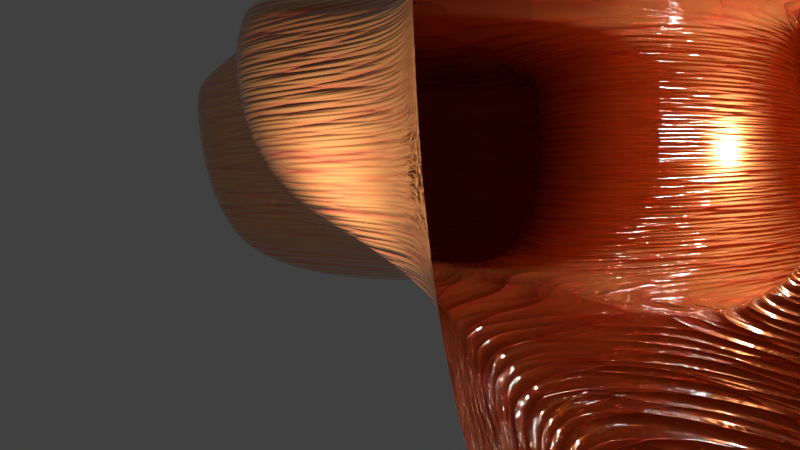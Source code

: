 # Source: cave.blend  (saved by Blender 2.79.0; exported with 4.5.12 LTS)
import bpy
from mathutils import Matrix  # noqa: F401  (used for matrix-valued properties, if any)

bpy.ops.wm.read_factory_settings(use_empty=True)
scene = bpy.context.scene
scene.name = 'Scene'

# ---- collections
col_collection_1 = bpy.data.collections.new('Collection 1'); scene.collection.children.link(col_collection_1)

# ---- materials (node trees are filled in below, after node groups)
mat_cave = bpy.data.materials.new('Cave')
mat_cave.alpha_threshold = 0.0
mat_cave.roughness = 0.5

# ---- material node trees
mat_cave.use_nodes = True; mat_cave.node_tree.nodes.clear()
_N = mat_cave.node_tree.nodes; _L = mat_cave.node_tree.links
n0 = _N.new('ShaderNodeMapping'); n0.name = 'Mapping'; n0.location = (-653, 280)
n0.inputs[3].default_value = (1.0, 1.0, 9.5)
n1 = _N.new('ShaderNodeTexCoord'); n1.name = 'Texture Coordinate'; n1.location = (-898, 275)
n2 = _N.new('ShaderNodeTexVoronoi'); n2.name = 'Voronoi Texture'; n2.location = (-284, 267)
n2.inputs[2].default_value = 12.1
n3 = _N.new('ShaderNodeBump'); n3.name = 'Bump'; n3.location = (-114, 42)
n3.inputs[0].default_value = 0.6848
n3.inputs[1].default_value = 0.1
n3.inputs[2].default_value = 1.0
n4 = _N.new('ShaderNodeOutputMaterial'); n4.name = 'Material Output'; n4.location = (403, 266)
n5 = _N.new('ShaderNodeBsdfPrincipled'); n5.name = 'Principled BSDF'; n5.location = (201, 324)
n5.width = 150
n5.subsurface_method = 'BURLEY'
n5.inputs[2].default_value = 0.0
n5.inputs[3].default_value = 1.45
n5.inputs[9].default_value = (1.0, 1.0, 1.0)
n6 = _N.new('ShaderNodeValToRGB'); n6.name = 'ColorRamp'; n6.location = (-84, 294)
while len(n6.color_ramp.elements) > 1: n6.color_ramp.elements.remove(n6.color_ramp.elements[-1])
n6.color_ramp.elements[0].position = 0.0; n6.color_ramp.elements[0].color = (0.8, 0.335, 0.1, 1.0)
_e = n6.color_ramp.elements.new(1.0); _e.color = (0.8, 0.1335, 0.07208, 1.0)
n7 = _N.new('ShaderNodeMath'); n7.name = 'Math'; n7.location = (0, 0)
n7.operation = 'MULTIPLY'
_L.new(n0.outputs[0], n2.inputs[0])
_L.new(n1.outputs[0], n0.inputs[0])
_L.new(n5.outputs[0], n4.inputs[0])
_L.new(n3.outputs[0], n5.inputs[5])
_L.new(n6.outputs[0], n5.inputs[0])
_L.new(n7.outputs[0], n3.inputs[3])
_L.new(n7.outputs[0], n6.inputs[0])
_L.new(n2.outputs[0], n7.inputs[0])
_L.new(n2.outputs[0], n7.inputs[1])
n4.is_active_output = True

# ---- world
world_world = bpy.data.worlds.new('World'); scene.world = world_world
world_world.color = (0.05088, 0.05088, 0.05088)
world_world.use_sun_shadow = False
world_world.sun_shadow_jitter_overblur = 0.0
world_world.cycles.sampling_method = 'MANUAL'

# ---- cameras
cam_camera = bpy.data.cameras.new('Camera')
cam_camera.clip_end = 100.0
cam_camera.lens = 35.0
cam_camera.sensor_width = 32.0
cam_camera.sensor_height = 18.0
cam_camera.ortho_scale = 7.314
cam_camera.dof.focus_distance = 0.0

# ---- lights
light_point_001 = bpy.data.lights.new('Point.001', 'POINT')
light_point_001.transmission_factor = 0.0
light_point_001.energy = 100.0
light_point_001.shadow_buffer_clip_start = 0.5
light_point_001.shadow_soft_size = 0.1
light_point_001.shadow_maximum_resolution = 0.006
light_point_001.use_absolute_resolution = True
light_point = bpy.data.lights.new('Point', 'POINT')
light_point.transmission_factor = 0.0
light_point.energy = 100.0
light_point.shadow_buffer_clip_start = 0.5
light_point.shadow_soft_size = 0.1
light_point.shadow_maximum_resolution = 0.006
light_point.use_absolute_resolution = True
light_lamp = bpy.data.lights.new('Lamp', 'POINT')
light_lamp.transmission_factor = 0.0
light_lamp.cutoff_distance = 30.0
light_lamp.energy = 100.0
light_lamp.shadow_buffer_clip_start = 1.001
light_lamp.shadow_soft_size = 0.1
light_lamp.shadow_maximum_resolution = 0.006
light_lamp.use_absolute_resolution = True

# ---- meshes
me_cube = bpy.data.meshes.new('Cube')
me_cube.from_pydata([(4.077, 4.47, -3.61), (4.075, -2.901, -3.612), (-3.997, -2.901, -3.612), (-3.997, 4.463, -3.612), (4.038, 3.688, 5.825), (4.036, -3.682, 5.828), (-4.036, -3.682, 5.828), (-4.036, 3.683, 5.828), (2.66, 9.62, -1.791), (-4.943, 9.801, -1.738), (3.75, 9.573, 5.861), (-3.962, 9.799, 5.873), (-0.8085, 14.37, -1.782), (-10.23, 13.16, 1.493), (0.2613, 14.36, 5.98), (-7.804, 13.84, 5.791), (0.3472, 25.07, -3.563), (-8.251, 21.15, -0.3855), (-0.3237, 23.44, 5.749), (-7.49, 20.2, 5.802), (-8.796, 32.83, -3.582), (-13.6, 26.86, -3.447), (-9.427, 31.22, 5.628), (-14.23, 25.24, 5.633), (15.47, 17.34, -3.878), (12.97, 14.98, 6.735), (11.77, 22.23, -3.828), (9.246, 19.83, 6.788), (17.82, 26.54, -2.467), (15.19, 24.18, 8.115), (13.55, 30.57, -2.405), (10.96, 28.24, 7.963), (16.88, 14.02, -1.332), (16.97, 13.98, 6.608), (19.28, 23.21, 0.06447), (19.2, 23.17, 8.004), (2.785, 27.04, -2.339), (2.833, 27.04, 5.603), (-6.243, 34.86, -2.41), (-6.151, 34.88, 5.531), (4.182, 3.691, 4.27), (4.182, -3.682, 4.272), (-4.182, -3.682, 4.272), (-4.182, 3.682, 4.272), (3.937, 9.483, 4.238), (-4.148, 9.727, 4.272), (0.4155, 14.67, 4.299), (-9.349, 13.13, 7.418), (-0.1396, 23.37, 4.141), (-9.132, 19.42, 7.333), (-9.554, 31.3, 4.077), (-14.33, 25.23, 4.147), (13.02, 14.81, 5.148), (9.108, 20.0, 5.196), (15.32, 24.37, 6.5), (10.95, 28.34, 6.468), (17.0, 13.92, 5.142), (19.3, 23.24, 6.491), (2.916, 27.05, 4.11), (-6.174, 34.97, 4.043)], [], [(0, 3, 2, 1), (4, 5, 6, 7), (40, 41, 5, 4), (42, 43, 7, 6), (0, 8, 9, 3), (45, 47, 15, 11), (40, 44, 8, 0), (7, 11, 10, 4), (43, 45, 11, 7), (15, 19, 18, 14), (8, 12, 13, 9), (11, 15, 14, 10), (46, 53, 27, 14), (49, 51, 23, 19), (46, 48, 16, 12), (47, 49, 19, 15), (12, 16, 17, 13), (50, 51, 21, 20), (16, 20, 21, 17), (19, 23, 22, 18), (22, 39, 37, 18), (27, 31, 29, 25), (8, 24, 26, 12), (44, 52, 24, 8), (14, 27, 25, 10), (54, 55, 30, 28), (53, 55, 31, 27), (24, 28, 30, 26), (29, 35, 33, 25), (56, 57, 34, 32), (54, 57, 35, 29), (24, 32, 34, 28), (52, 56, 32, 24), (58, 59, 38, 36), (50, 59, 39, 22), (16, 36, 38, 20), (48, 58, 36, 16), (18, 37, 58, 48), (20, 38, 59, 50), (37, 39, 59, 58), (25, 33, 56, 52), (28, 34, 57, 54), (33, 35, 57, 56), (26, 30, 55, 53), (29, 31, 55, 54), (10, 25, 52, 44), (22, 23, 51, 50), (13, 17, 49, 47), (14, 18, 48, 46), (17, 21, 51, 49), (12, 26, 53, 46), (3, 9, 45, 43), (4, 10, 44, 40), (9, 13, 47, 45), (2, 3, 43, 42), (0, 1, 41, 40)])
me_cube.polygons.foreach_set('use_smooth', [True] * 56)
me_cube.materials.append(mat_cave)
me_cube.use_remesh_preserve_volume = False
me_cube.use_remesh_preserve_attributes = False
me_cube.use_mirror_vertex_groups = False
me_cube.update()

# ---- objects
ob_point_001 = bpy.data.objects.new('Point.001', light_point_001)
ob_point = bpy.data.objects.new('Point', light_point)
ob_cube = bpy.data.objects.new('Cube', me_cube)
ob_empty = bpy.data.objects.new('Empty', None)
ob_lamp = bpy.data.objects.new('Lamp', light_lamp)
ob_camera = bpy.data.objects.new('Camera', cam_camera)

# ---- transforms, parenting, visibility, modifiers, constraints
ob_point_001.location = (4.655, 3.495, 1.051)
ob_point_001.lineart.crease_threshold = 0.0
ob_point.location = (-1.637, -0.7526, 0.4807)
ob_point.lineart.crease_threshold = 0.0
ob_cube.location = (0.0, -5.016, 0.0)
ob_cube.scale = (0.4704, 0.4704, 0.4704)
ob_cube.lock_rotations_4d = False
ob_cube.empty_display_type = 'ARROWS'
ob_cube.lineart.crease_threshold = 0.0
_m = ob_cube.modifiers.new('Subsurf', 'SUBSURF')
_m.uv_smooth = 'PRESERVE_CORNERS'
_m.levels = 5
_m.render_levels = 5
_m.show_only_control_edges = False
_m = ob_cube.modifiers.new('Displace', 'DISPLACE')
_m.mid_level = 0.3
_m.strength = 3.6
_m.direction = 'X'
_m.texture_coords = 'OBJECT'
_m.texture_coords_object = ob_empty
_m = ob_cube.modifiers.new('Displace.001', 'DISPLACE')
_m.strength = 3.2
_m.direction = 'X'
ob_empty.parent = ob_cube
ob_empty.location = (5.522, 11.56, 0.563)
ob_empty.empty_display_type = 'CUBE'
ob_empty.empty_image_offset = (0.0, 0.0)
ob_empty.lineart.crease_threshold = 0.0
ob_lamp.location = (4.076, 1.005, 5.904)
ob_lamp.rotation_euler = (0.6503, 0.05522, 1.866)
ob_lamp.lock_rotations_4d = False
ob_lamp.empty_display_type = 'ARROWS'
ob_lamp.color = (0.0, 0.0, 0.0, 0.0)
ob_lamp.lineart.crease_threshold = 0.0
ob_camera.location = (-0.00886, -9.228, 0.8)
ob_camera.rotation_euler = (1.51, 0.01765, 0.01463)
ob_camera.lock_rotations_4d = False
ob_camera.empty_display_type = 'ARROWS'
ob_camera.color = (0.0, 0.0, 0.0, 0.0)
ob_camera.display_type = 'WIRE'
ob_camera.lineart.crease_threshold = 0.0

# ---- collection membership
col_collection_1.objects.link(ob_point_001)
col_collection_1.objects.link(ob_point)
col_collection_1.objects.link(ob_cube)
col_collection_1.objects.link(ob_empty)
col_collection_1.objects.link(ob_lamp)
col_collection_1.objects.link(ob_camera)

# ---- scene / render settings (as saved in the file)
scene.camera = ob_camera
scene.frame_start = 1; scene.frame_end = 250; scene.frame_set(1)
scene.render.engine = 'CYCLES'
scene.render.resolution_percentage = 50
scene.render.dither_intensity = 0.0
scene.cycles.use_denoising = False
scene.cycles.samples = 128
scene.cycles.sampling_pattern = 'TABULATED_SOBOL'
scene.cycles.use_adaptive_sampling = False
scene.cycles.use_light_tree = False
scene.cycles.blur_glossy = 0.0
scene.cycles.sample_clamp_indirect = 0.0
scene.view_settings.view_transform = 'Standard'
bpy.context.view_layer.update()
